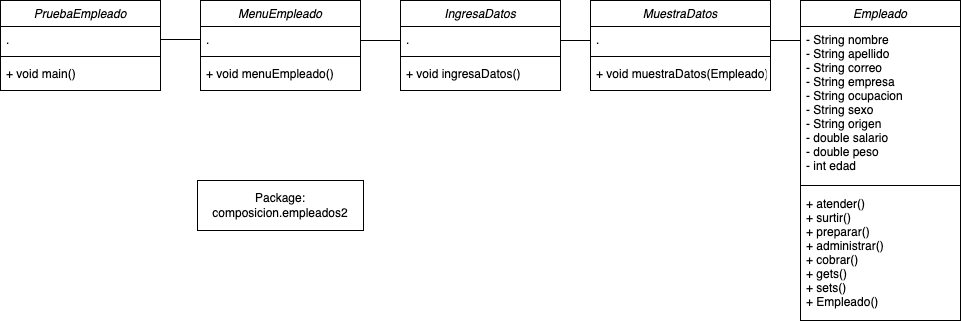

The diagram above was exported from draw.io. Its source (the exported page's mxGraphModel, read from the mxfile embedded in the PNG):
<mxGraphModel dx="1036" dy="682" grid="1" gridSize="10" guides="1" tooltips="1" connect="1" arrows="1" fold="1" page="1" pageScale="1" pageWidth="827" pageHeight="1169" math="0" shadow="0">
  <root>
    <mxCell id="WIyWlLk6GJQsqaUBKTNV-0" />
    <mxCell id="WIyWlLk6GJQsqaUBKTNV-1" parent="WIyWlLk6GJQsqaUBKTNV-0" />
    <mxCell id="zkfFHV4jXpPFQw0GAbJ--0" value="PruebaEmpleado" style="swimlane;fontStyle=2;align=center;verticalAlign=top;childLayout=stackLayout;horizontal=1;startSize=26;horizontalStack=0;resizeParent=1;resizeLast=0;collapsible=1;marginBottom=0;rounded=0;shadow=0;strokeWidth=1;" parent="WIyWlLk6GJQsqaUBKTNV-1" vertex="1">
      <mxGeometry y="120" width="160" height="90" as="geometry">
        <mxRectangle x="230" y="140" width="160" height="26" as="alternateBounds" />
      </mxGeometry>
    </mxCell>
    <mxCell id="zkfFHV4jXpPFQw0GAbJ--3" value="." style="text;align=left;verticalAlign=top;spacingLeft=4;spacingRight=4;overflow=hidden;rotatable=0;points=[[0,0.5],[1,0.5]];portConstraint=eastwest;rounded=0;shadow=0;html=0;" parent="zkfFHV4jXpPFQw0GAbJ--0" vertex="1">
      <mxGeometry y="26" width="160" height="26" as="geometry" />
    </mxCell>
    <mxCell id="zkfFHV4jXpPFQw0GAbJ--4" value="" style="line;html=1;strokeWidth=1;align=left;verticalAlign=middle;spacingTop=-1;spacingLeft=3;spacingRight=3;rotatable=0;labelPosition=right;points=[];portConstraint=eastwest;" parent="zkfFHV4jXpPFQw0GAbJ--0" vertex="1">
      <mxGeometry y="52" width="160" height="8" as="geometry" />
    </mxCell>
    <mxCell id="zkfFHV4jXpPFQw0GAbJ--5" value="+ void main()" style="text;align=left;verticalAlign=top;spacingLeft=4;spacingRight=4;overflow=hidden;rotatable=0;points=[[0,0.5],[1,0.5]];portConstraint=eastwest;" parent="zkfFHV4jXpPFQw0GAbJ--0" vertex="1">
      <mxGeometry y="60" width="160" height="26" as="geometry" />
    </mxCell>
    <mxCell id="88tuaGm8ZPLq8Zo6ch5z-0" value="MenuEmpleado" style="swimlane;fontStyle=2;align=center;verticalAlign=top;childLayout=stackLayout;horizontal=1;startSize=26;horizontalStack=0;resizeParent=1;resizeLast=0;collapsible=1;marginBottom=0;rounded=0;shadow=0;strokeWidth=1;" parent="WIyWlLk6GJQsqaUBKTNV-1" vertex="1">
      <mxGeometry x="200" y="120" width="160" height="90" as="geometry">
        <mxRectangle x="230" y="140" width="160" height="26" as="alternateBounds" />
      </mxGeometry>
    </mxCell>
    <mxCell id="88tuaGm8ZPLq8Zo6ch5z-1" value="." style="text;align=left;verticalAlign=top;spacingLeft=4;spacingRight=4;overflow=hidden;rotatable=0;points=[[0,0.5],[1,0.5]];portConstraint=eastwest;rounded=0;shadow=0;html=0;" parent="88tuaGm8ZPLq8Zo6ch5z-0" vertex="1">
      <mxGeometry y="26" width="160" height="26" as="geometry" />
    </mxCell>
    <mxCell id="88tuaGm8ZPLq8Zo6ch5z-2" value="" style="line;html=1;strokeWidth=1;align=left;verticalAlign=middle;spacingTop=-1;spacingLeft=3;spacingRight=3;rotatable=0;labelPosition=right;points=[];portConstraint=eastwest;" parent="88tuaGm8ZPLq8Zo6ch5z-0" vertex="1">
      <mxGeometry y="52" width="160" height="8" as="geometry" />
    </mxCell>
    <mxCell id="88tuaGm8ZPLq8Zo6ch5z-3" value="+ void menuEmpleado()" style="text;align=left;verticalAlign=top;spacingLeft=4;spacingRight=4;overflow=hidden;rotatable=0;points=[[0,0.5],[1,0.5]];portConstraint=eastwest;" parent="88tuaGm8ZPLq8Zo6ch5z-0" vertex="1">
      <mxGeometry y="60" width="160" height="26" as="geometry" />
    </mxCell>
    <mxCell id="88tuaGm8ZPLq8Zo6ch5z-8" value="IngresaDatos" style="swimlane;fontStyle=2;align=center;verticalAlign=top;childLayout=stackLayout;horizontal=1;startSize=26;horizontalStack=0;resizeParent=1;resizeLast=0;collapsible=1;marginBottom=0;rounded=0;shadow=0;strokeWidth=1;" parent="WIyWlLk6GJQsqaUBKTNV-1" vertex="1">
      <mxGeometry x="400" y="120" width="160" height="90" as="geometry">
        <mxRectangle x="230" y="140" width="160" height="26" as="alternateBounds" />
      </mxGeometry>
    </mxCell>
    <mxCell id="88tuaGm8ZPLq8Zo6ch5z-9" value="." style="text;align=left;verticalAlign=top;spacingLeft=4;spacingRight=4;overflow=hidden;rotatable=0;points=[[0,0.5],[1,0.5]];portConstraint=eastwest;rounded=0;shadow=0;html=0;" parent="88tuaGm8ZPLq8Zo6ch5z-8" vertex="1">
      <mxGeometry y="26" width="160" height="26" as="geometry" />
    </mxCell>
    <mxCell id="88tuaGm8ZPLq8Zo6ch5z-10" value="" style="line;html=1;strokeWidth=1;align=left;verticalAlign=middle;spacingTop=-1;spacingLeft=3;spacingRight=3;rotatable=0;labelPosition=right;points=[];portConstraint=eastwest;" parent="88tuaGm8ZPLq8Zo6ch5z-8" vertex="1">
      <mxGeometry y="52" width="160" height="8" as="geometry" />
    </mxCell>
    <mxCell id="88tuaGm8ZPLq8Zo6ch5z-11" value="+ void ingresaDatos()" style="text;align=left;verticalAlign=top;spacingLeft=4;spacingRight=4;overflow=hidden;rotatable=0;points=[[0,0.5],[1,0.5]];portConstraint=eastwest;" parent="88tuaGm8ZPLq8Zo6ch5z-8" vertex="1">
      <mxGeometry y="60" width="160" height="26" as="geometry" />
    </mxCell>
    <mxCell id="88tuaGm8ZPLq8Zo6ch5z-12" value="MuestraDatos" style="swimlane;fontStyle=2;align=center;verticalAlign=top;childLayout=stackLayout;horizontal=1;startSize=26;horizontalStack=0;resizeParent=1;resizeLast=0;collapsible=1;marginBottom=0;rounded=0;shadow=0;strokeWidth=1;" parent="WIyWlLk6GJQsqaUBKTNV-1" vertex="1">
      <mxGeometry x="590" y="120" width="180" height="90" as="geometry">
        <mxRectangle x="230" y="140" width="160" height="26" as="alternateBounds" />
      </mxGeometry>
    </mxCell>
    <mxCell id="88tuaGm8ZPLq8Zo6ch5z-13" value="." style="text;align=left;verticalAlign=top;spacingLeft=4;spacingRight=4;overflow=hidden;rotatable=0;points=[[0,0.5],[1,0.5]];portConstraint=eastwest;rounded=0;shadow=0;html=0;" parent="88tuaGm8ZPLq8Zo6ch5z-12" vertex="1">
      <mxGeometry y="26" width="180" height="26" as="geometry" />
    </mxCell>
    <mxCell id="88tuaGm8ZPLq8Zo6ch5z-14" value="" style="line;html=1;strokeWidth=1;align=left;verticalAlign=middle;spacingTop=-1;spacingLeft=3;spacingRight=3;rotatable=0;labelPosition=right;points=[];portConstraint=eastwest;" parent="88tuaGm8ZPLq8Zo6ch5z-12" vertex="1">
      <mxGeometry y="52" width="180" height="8" as="geometry" />
    </mxCell>
    <mxCell id="88tuaGm8ZPLq8Zo6ch5z-15" value="+ void muestraDatos(Empleado)" style="text;align=left;verticalAlign=top;spacingLeft=4;spacingRight=4;overflow=hidden;rotatable=0;points=[[0,0.5],[1,0.5]];portConstraint=eastwest;" parent="88tuaGm8ZPLq8Zo6ch5z-12" vertex="1">
      <mxGeometry y="60" width="180" height="26" as="geometry" />
    </mxCell>
    <mxCell id="88tuaGm8ZPLq8Zo6ch5z-16" value="" style="endArrow=none;html=1;edgeStyle=orthogonalEdgeStyle;rounded=0;entryX=0;entryY=0.5;entryDx=0;entryDy=0;exitX=1;exitY=0.5;exitDx=0;exitDy=0;" parent="WIyWlLk6GJQsqaUBKTNV-1" source="zkfFHV4jXpPFQw0GAbJ--3" target="88tuaGm8ZPLq8Zo6ch5z-1" edge="1">
      <mxGeometry relative="1" as="geometry">
        <mxPoint x="280" y="360" as="sourcePoint" />
        <mxPoint x="440" y="360" as="targetPoint" />
      </mxGeometry>
    </mxCell>
    <mxCell id="88tuaGm8ZPLq8Zo6ch5z-19" value="" style="endArrow=none;html=1;edgeStyle=orthogonalEdgeStyle;rounded=0;entryX=0;entryY=0.5;entryDx=0;entryDy=0;exitX=1;exitY=0.5;exitDx=0;exitDy=0;" parent="WIyWlLk6GJQsqaUBKTNV-1" edge="1">
      <mxGeometry relative="1" as="geometry">
        <mxPoint x="360" y="160" as="sourcePoint" />
        <mxPoint x="400" y="160" as="targetPoint" />
      </mxGeometry>
    </mxCell>
    <mxCell id="88tuaGm8ZPLq8Zo6ch5z-20" value="" style="endArrow=none;html=1;edgeStyle=orthogonalEdgeStyle;rounded=0;exitX=1;exitY=0.5;exitDx=0;exitDy=0;" parent="WIyWlLk6GJQsqaUBKTNV-1" edge="1">
      <mxGeometry relative="1" as="geometry">
        <mxPoint x="560" y="160" as="sourcePoint" />
        <mxPoint x="590" y="160" as="targetPoint" />
      </mxGeometry>
    </mxCell>
    <mxCell id="88tuaGm8ZPLq8Zo6ch5z-21" value="" style="endArrow=none;html=1;edgeStyle=orthogonalEdgeStyle;rounded=0;entryX=0;entryY=0.5;entryDx=0;entryDy=0;" parent="WIyWlLk6GJQsqaUBKTNV-1" edge="1">
      <mxGeometry relative="1" as="geometry">
        <mxPoint x="770" y="160" as="sourcePoint" />
        <mxPoint x="800" y="160" as="targetPoint" />
      </mxGeometry>
    </mxCell>
    <mxCell id="88tuaGm8ZPLq8Zo6ch5z-22" value="Empleado" style="swimlane;fontStyle=2;align=center;verticalAlign=top;childLayout=stackLayout;horizontal=1;startSize=26;horizontalStack=0;resizeParent=1;resizeLast=0;collapsible=1;marginBottom=0;rounded=0;shadow=0;strokeWidth=1;" parent="WIyWlLk6GJQsqaUBKTNV-1" vertex="1">
      <mxGeometry x="800" y="120" width="160" height="320" as="geometry">
        <mxRectangle x="230" y="140" width="160" height="26" as="alternateBounds" />
      </mxGeometry>
    </mxCell>
    <mxCell id="88tuaGm8ZPLq8Zo6ch5z-23" value="- String nombre&#10;- String apellido&#10;- String correo&#10;- String empresa&#10;- String ocupacion&#10;- String sexo&#10;- String origen&#10;- double salario&#10;- double peso&#10;- int edad" style="text;align=left;verticalAlign=top;spacingLeft=4;spacingRight=4;overflow=hidden;rotatable=0;points=[[0,0.5],[1,0.5]];portConstraint=eastwest;rounded=0;shadow=0;html=0;" parent="88tuaGm8ZPLq8Zo6ch5z-22" vertex="1">
      <mxGeometry y="26" width="160" height="154" as="geometry" />
    </mxCell>
    <mxCell id="88tuaGm8ZPLq8Zo6ch5z-24" value="" style="line;html=1;strokeWidth=1;align=left;verticalAlign=middle;spacingTop=-1;spacingLeft=3;spacingRight=3;rotatable=0;labelPosition=right;points=[];portConstraint=eastwest;" parent="88tuaGm8ZPLq8Zo6ch5z-22" vertex="1">
      <mxGeometry y="180" width="160" height="10" as="geometry" />
    </mxCell>
    <mxCell id="88tuaGm8ZPLq8Zo6ch5z-25" value="+ atender()&#10;+ surtir()&#10;+ preparar()&#10;+ administrar()&#10;+ cobrar()&#10;+ gets()&#10;+ sets()&#10;+ Empleado()" style="text;align=left;verticalAlign=top;spacingLeft=4;spacingRight=4;overflow=hidden;rotatable=0;points=[[0,0.5],[1,0.5]];portConstraint=eastwest;" parent="88tuaGm8ZPLq8Zo6ch5z-22" vertex="1">
      <mxGeometry y="190" width="160" height="130" as="geometry" />
    </mxCell>
    <mxCell id="88tuaGm8ZPLq8Zo6ch5z-26" value="Package:&lt;div&gt;composicion.empleados2&lt;/div&gt;" style="html=1;whiteSpace=wrap;" parent="WIyWlLk6GJQsqaUBKTNV-1" vertex="1">
      <mxGeometry x="197" y="300" width="166" height="50" as="geometry" />
    </mxCell>
  </root>
</mxGraphModel>